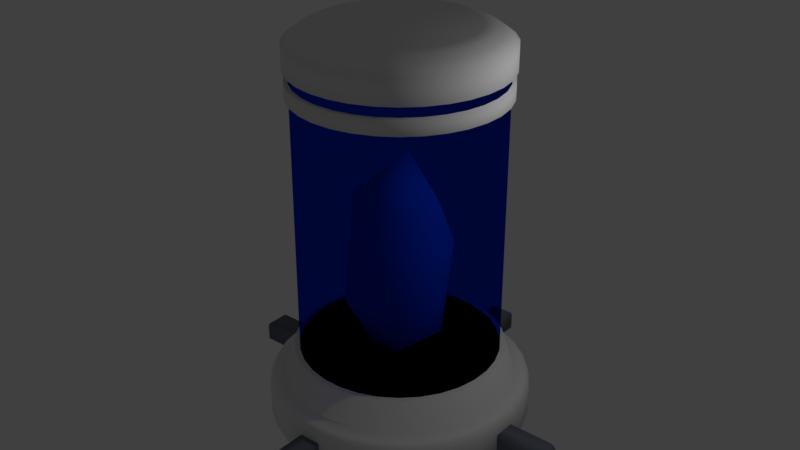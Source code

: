 # Source: crystalmachine.blend  (saved by Blender 2.78.0; exported with 4.5.12 LTS)
import bpy
from mathutils import Matrix  # noqa: F401  (used for matrix-valued properties, if any)

bpy.ops.wm.read_factory_settings(use_empty=True)
scene = bpy.context.scene
scene.name = 'Scene'

# ---- collections
col_collection_1 = bpy.data.collections.new('Collection 1'); scene.collection.children.link(col_collection_1)

# ---- materials (node trees are filled in below, after node groups)
mat_science_white_009 = bpy.data.materials.new('Science White.009')
mat_science_white_009.alpha_threshold = 0.0
mat_science_white_009.roughness = 0.5
mat_material = bpy.data.materials.new('Material')
mat_material.alpha_threshold = 0.0
mat_material.roughness = 0.5
mat_material_001 = bpy.data.materials.new('Material.001')
mat_material_001.alpha_threshold = 0.0
mat_material_001.roughness = 0.5
mat_rubberized_gray_004 = bpy.data.materials.new('Rubberized Gray.004')
mat_rubberized_gray_004.alpha_threshold = 0.0
mat_rubberized_gray_004.diffuse_color = (0.153, 0.173, 0.2079, 1.0)
mat_rubberized_gray_004.roughness = 0.5

# ---- material node trees
mat_material.use_nodes = True; mat_material.node_tree.nodes.clear()
_N = mat_material.node_tree.nodes; _L = mat_material.node_tree.links
n0 = _N.new('ShaderNodeOutputMaterial'); n0.name = 'Material Output'; n0.location = (300, 300)
n1 = _N.new('ShaderNodeBsdfTransparent'); n1.name = 'Transparent BSDF'; n1.location = (10, 300)
n1.inputs[0].default_value = (0.008774, 0.1857, 0.8, 0.03077)
_L.new(n1.outputs[0], n0.inputs[0])
n0.is_active_output = True
mat_material_001.use_nodes = True; mat_material_001.node_tree.nodes.clear()
_N = mat_material_001.node_tree.nodes; _L = mat_material_001.node_tree.links
n0 = _N.new('ShaderNodeOutputMaterial'); n0.name = 'Material Output'; n0.location = (300, 300)
n1 = _N.new('ShaderNodeBsdfDiffuse'); n1.name = 'Diffuse BSDF'; n1.location = (10, 300)
n1.inputs[0].default_value = (0.8, 0.0, 0.0007699, 1.0)
_L.new(n1.outputs[0], n0.inputs[0])
n0.is_active_output = True

# ---- world
world_world = bpy.data.worlds.new('World'); scene.world = world_world
world_world.color = (0.05088, 0.05088, 0.05088)
world_world.use_sun_shadow = False
world_world.sun_shadow_jitter_overblur = 0.0
world_world.cycles.sampling_method = 'MANUAL'

# ---- lights
light_lamp = bpy.data.lights.new('Lamp', 'POINT')
light_lamp.transmission_factor = 0.0
light_lamp.cutoff_distance = 30.0
light_lamp.energy = 100.0
light_lamp.shadow_buffer_clip_start = 1.001
light_lamp.shadow_soft_size = 0.1
light_lamp.shadow_maximum_resolution = 0.006
light_lamp.use_absolute_resolution = True

# ---- meshes
me_icosphere = bpy.data.meshes.new('Icosphere')
me_icosphere.from_pydata([(0.7645, -0.08285, 0.9615), (0.3105, -0.7166, 0.9718), (-0.7185, 0.3936, 0.9718), (0.3041, 0.7279, 0.9615), (-0.3578, -0.7166, 1.371), (-0.8119, -0.08285, 1.381), (-0.3514, 0.7279, 1.381), (0.6712, 0.3936, 1.371), (-0.4127, -0.7286, 0.9283), (0.1394, 0.783, 1.421), (-0.1713, -0.1631, 0.3586), (0.4348, -0.4456, 0.6261), (-0.6598, 0.1013, 0.6261), (-0.1293, 0.6402, 0.6261), (0.5472, 0.3023, 0.6261), (0.4, -0.5669, 1.649), (-0.4821, -0.4456, 1.716), (-0.5945, 0.3023, 1.716), (0.6125, 0.1013, 1.716), (-0.0439, 0.229, 1.984)], [], [(0, 14, 7), (1, 15, 8), (8, 10, 11, 1), (2, 17, 6), (3, 13, 9), (5, 17, 2), (7, 14, 3), (19, 9, 6), (16, 5, 8, 4), (14, 0, 11), (14, 11, 10), (10, 8, 12), (12, 13, 10), (12, 2, 13), (13, 14, 10), (13, 3, 14), (0, 7, 18), (8, 5, 12), (11, 0, 15, 1), (2, 6, 13), (9, 19, 18, 7), (15, 0, 18), (4, 8, 15), (5, 2, 12), (6, 9, 13), (7, 3, 9), (15, 18, 19), (16, 4, 15), (16, 15, 19), (17, 5, 16), (17, 16, 19), (19, 6, 17)])
me_icosphere.polygons.foreach_set('use_smooth', [True] * 32)
me_icosphere.use_remesh_preserve_volume = False
me_icosphere.use_remesh_preserve_attributes = False
me_icosphere.use_mirror_vertex_groups = False
me_icosphere.update()
me_cylinder = bpy.data.meshes.new('Cylinder')
me_cylinder.from_pydata([(-4.498e-05, 1.0, 0.4225), (-4.498e-05, 1.0, 2.144), (0.195, 0.9808, 2.144), (0.195, 0.9808, 0.4225), (0.3826, 0.9239, 2.144), (0.3826, 0.9239, 0.4225), (0.5555, 0.8314, 2.144), (0.5555, 0.8314, 0.4225), (0.7071, 0.7071, 2.144), (0.7071, 0.7071, 0.4225), (0.8314, 0.5555, 2.144), (0.8314, 0.5555, 0.4225), (0.9238, 0.3827, 2.144), (0.9238, 0.3827, 0.4225), (0.9807, 0.1951, 2.144), (0.9807, 0.1951, 0.4225), (1.0, -2.906e-05, 2.144), (1.0, -2.906e-05, 0.4225), (0.9807, -0.1951, 2.144), (0.9807, -0.1951, 0.4225), (0.9238, -0.3827, 2.144), (0.9238, -0.3827, 0.4225), (0.8314, -0.5556, 2.144), (0.8314, -0.5556, 0.4225), (0.7071, -0.7071, 2.144), (0.7071, -0.7071, 0.4225), (0.5555, -0.8315, 2.144), (0.5555, -0.8315, 0.4225), (0.3826, -0.9239, 2.144), (0.3826, -0.9239, 0.4225), (0.195, -0.9808, 2.144), (0.195, -0.9808, 0.4225), (-4.531e-05, -1.0, 2.144), (-4.531e-05, -1.0, 0.4225), (-0.1951, -0.9808, 2.144), (-0.1951, -0.9808, 0.4225), (-0.3827, -0.9239, 2.144), (-0.3827, -0.9239, 0.4225), (-0.5556, -0.8315, 2.144), (-0.5556, -0.8315, 0.4225), (-0.7072, -0.7071, 2.144), (-0.7072, -0.7071, 0.4225), (-0.8315, -0.5556, 2.144), (-0.8315, -0.5556, 0.4225), (-0.9239, -0.3827, 2.144), (-0.9239, -0.3827, 0.4225), (-0.9808, -0.1951, 2.144), (-0.9808, -0.1951, 0.4225), (-1.0, -2.819e-05, 2.144), (-1.0, -2.819e-05, 0.4225), (-0.9808, 0.1951, 2.144), (-0.9808, 0.1951, 0.4225), (-0.9239, 0.3827, 2.144), (-0.9239, 0.3827, 0.4225), (-0.8315, 0.5555, 2.144), (-0.8315, 0.5555, 0.4225), (-0.7072, 0.7071, 2.144), (-0.7072, 0.7071, 0.4225), (-0.5556, 0.8314, 2.144), (-0.5556, 0.8314, 0.4225), (-0.3827, 0.9239, 2.144), (-0.3827, 0.9239, 0.4225), (-0.1951, 0.9808, 2.144), (-0.1951, 0.9808, 0.4225), (-4.499e-05, 1.146, 0.2464), (0.2235, 1.124, 0.2464), (-4.499e-05, 1.051, 2.144), (0.205, 1.031, 0.4225), (0.4384, 1.058, 0.2464), (0.4022, 0.9712, 0.4225), (0.6365, 0.9526, 0.2464), (0.584, 0.874, 0.4225), (0.8101, 0.8101, 0.2464), (0.7433, 0.7433, 0.4225), (0.9526, 0.6365, 0.2464), (0.874, 0.584, 0.4225), (1.058, 0.4384, 0.2464), (0.9711, 0.4023, 0.4225), (1.124, 0.2235, 0.2464), (1.031, 0.2051, 0.4225), (1.146, -2.912e-05, 0.2464), (1.051, -2.909e-05, 0.4225), (1.124, -0.2236, 0.2464), (1.031, -0.2051, 0.4225), (1.058, -0.4385, 0.2464), (0.9711, -0.4023, 0.4225), (0.9526, -0.6366, 0.2464), (0.874, -0.584, 0.4225), (0.8101, -0.8102, 0.2464), (0.7433, -0.7433, 0.4225), (0.6365, -0.9527, 0.2464), (0.584, -0.8741, 0.4225), (0.4384, -1.059, 0.2464), (0.4022, -0.9712, 0.4225), (0.2235, -1.124, 0.2464), (0.205, -1.031, 0.4225), (-4.536e-05, -1.146, 0.2464), (-4.533e-05, -1.051, 0.4225), (-0.2236, -1.124, 0.2464), (-0.2051, -1.031, 0.4225), (-0.4385, -1.059, 0.2464), (-0.4023, -0.9712, 0.4225), (-0.6366, -0.9527, 0.2464), (-0.5841, -0.8741, 0.4225), (-0.8102, -0.8102, 0.2464), (-0.7434, -0.7433, 0.4225), (-0.9527, -0.6366, 0.2464), (-0.8741, -0.584, 0.4225), (-1.059, -0.4385, 0.2464), (-0.9712, -0.4023, 0.4225), (-1.124, -0.2236, 0.2464), (-1.031, -0.2051, 0.4225), (-1.146, -2.807e-05, 0.2464), (-1.051, -2.816e-05, 0.4225), (-1.124, 0.2235, 0.2464), (-1.031, 0.2051, 0.4225), (-1.059, 0.4384, 0.2464), (-0.9712, 0.4023, 0.4225), (-0.9527, 0.6365, 0.2464), (-0.8741, 0.584, 0.4225), (-0.8102, 0.8101, 0.2464), (-0.7434, 0.7433, 0.4225), (-0.6366, 0.9526, 0.2464), (-0.5841, 0.874, 0.4225), (-0.4385, 1.058, 0.2464), (-0.4023, 0.9712, 0.4225), (-0.2236, 1.124, 0.2464), (-0.2051, 1.031, 0.4225), (-4.499e-05, 1.051, 0.4225), (0.205, 1.031, 2.144), (0.4022, 0.9712, 2.144), (0.584, 0.874, 2.144), (0.7433, 0.7433, 2.144), (0.874, 0.584, 2.144), (0.9711, 0.4023, 2.144), (1.031, 0.2051, 2.144), (1.051, -2.909e-05, 2.144), (1.031, -0.2051, 2.144), (0.9711, -0.4023, 2.144), (0.874, -0.584, 2.144), (0.7433, -0.7433, 2.144), (0.584, -0.8741, 2.144), (0.4022, -0.9712, 2.144), (0.205, -1.031, 2.144), (-4.533e-05, -1.051, 2.144), (-0.2051, -1.031, 2.144), (-0.4023, -0.9712, 2.144), (-0.5841, -0.8741, 2.144), (-0.7434, -0.7433, 2.144), (-0.8741, -0.584, 2.144), (-0.9712, -0.4023, 2.144), (-1.031, -0.2051, 2.144), (-1.051, -2.816e-05, 2.144), (-1.031, 0.2051, 2.144), (-0.9712, 0.4023, 2.144), (-0.8741, 0.584, 2.144), (-0.7434, 0.7433, 2.144), (-0.5841, 0.874, 2.144), (-0.4023, 0.9712, 2.144), (-0.2051, 1.031, 2.144), (-4.498e-05, 1.0, 1.988), (-4.498e-05, 1.0, 2.079), (0.195, 0.9808, 2.079), (0.195, 0.9808, 1.988), (0.3826, 0.9239, 2.079), (0.3826, 0.9239, 1.988), (0.5555, 0.8314, 2.079), (0.5555, 0.8314, 1.988), (0.7071, 0.7071, 2.079), (0.7071, 0.7071, 1.988), (0.8314, 0.5555, 2.079), (0.8314, 0.5555, 1.988), (0.9238, 0.3827, 2.079), (0.9238, 0.3827, 1.988), (0.9807, 0.1951, 2.079), (0.9807, 0.1951, 1.988), (1.0, -2.906e-05, 2.079), (1.0, -2.906e-05, 1.988), (0.9807, -0.1951, 2.079), (0.9807, -0.1951, 1.988), (0.9238, -0.3827, 2.079), (0.9238, -0.3827, 1.988), (0.8314, -0.5556, 2.079), (0.8314, -0.5556, 1.988), (0.7071, -0.7071, 2.079), (0.7071, -0.7071, 1.988), (0.5555, -0.8315, 2.079), (0.5555, -0.8315, 1.988), (0.3826, -0.9239, 2.079), (0.3826, -0.9239, 1.988), (0.195, -0.9808, 2.079), (0.195, -0.9808, 1.988), (-4.531e-05, -1.0, 2.079), (-4.531e-05, -1.0, 1.988), (-0.1951, -0.9808, 2.079), (-0.1951, -0.9808, 1.988), (-0.3827, -0.9239, 2.079), (-0.3827, -0.9239, 1.988), (-0.5556, -0.8315, 2.079), (-0.5556, -0.8315, 1.988), (-0.7072, -0.7071, 2.079), (-0.7072, -0.7071, 1.988), (-0.8315, -0.5556, 2.079), (-0.8315, -0.5556, 1.988), (-0.9239, -0.3827, 2.079), (-0.9239, -0.3827, 1.988), (-0.9808, -0.1951, 2.079), (-0.9808, -0.1951, 1.988), (-1.0, -2.819e-05, 2.079), (-1.0, -2.819e-05, 1.988), (-0.9808, 0.1951, 2.079), (-0.9808, 0.1951, 1.988), (-0.9239, 0.3827, 2.079), (-0.9239, 0.3827, 1.988), (-0.8315, 0.5555, 2.079), (-0.8315, 0.5555, 1.988), (-0.7072, 0.7071, 2.079), (-0.7072, 0.7071, 1.988), (-0.5556, 0.8314, 2.079), (-0.5556, 0.8314, 1.988), (-0.3827, 0.9239, 2.079), (-0.3827, 0.9239, 1.988), (-0.1951, 0.9808, 2.079), (-0.1951, 0.9808, 1.988), (-4.498e-05, 1.04, 1.988), (-4.498e-05, 1.04, 2.079), (0.2029, 1.02, 2.079), (0.2029, 1.02, 1.988), (0.398, 0.9609, 2.079), (0.398, 0.9609, 1.988), (0.5778, 0.8647, 2.079), (0.5778, 0.8647, 1.988), (0.7354, 0.7354, 2.079), (0.7354, 0.7354, 1.988), (0.8647, 0.5778, 2.079), (0.8647, 0.5778, 1.988), (0.9608, 0.398, 2.079), (0.9608, 0.398, 1.988), (1.02, 0.2029, 2.079), (1.02, 0.2029, 1.988), (1.04, -2.909e-05, 2.079), (1.04, -2.909e-05, 1.988), (1.02, -0.2029, 2.079), (1.02, -0.2029, 1.988), (0.9608, -0.398, 2.079), (0.9608, -0.398, 1.988), (0.8647, -0.5779, 2.079), (0.8647, -0.5779, 1.988), (0.7354, -0.7355, 2.079), (0.7354, -0.7355, 1.988), (0.5778, -0.8648, 2.079), (0.5778, -0.8648, 1.988), (0.398, -0.9609, 2.079), (0.398, -0.9609, 1.988), (0.2029, -1.02, 2.079), (0.2029, -1.02, 1.988), (-4.532e-05, -1.04, 2.079), (-4.532e-05, -1.04, 1.988), (-0.203, -1.02, 2.079), (-0.203, -1.02, 1.988), (-0.3981, -0.9609, 2.079), (-0.3981, -0.9609, 1.988), (-0.5779, -0.8648, 2.079), (-0.5779, -0.8648, 1.988), (-0.7355, -0.7355, 2.079), (-0.7355, -0.7355, 1.988), (-0.8648, -0.5779, 2.079), (-0.8648, -0.5779, 1.988), (-0.9609, -0.398, 2.079), (-0.9609, -0.398, 1.988), (-1.02, -0.2029, 2.079), (-1.02, -0.2029, 1.988), (-1.04, -2.816e-05, 2.079), (-1.04, -2.816e-05, 1.988), (-1.02, 0.2029, 2.079), (-1.02, 0.2029, 1.988), (-0.9609, 0.398, 2.079), (-0.9609, 0.398, 1.988), (-0.8648, 0.5778, 2.079), (-0.8648, 0.5778, 1.988), (-0.7355, 0.7354, 2.079), (-0.7355, 0.7354, 1.988), (-0.5779, 0.8647, 2.079), (-0.5779, 0.8647, 1.988), (-0.3981, 0.9609, 2.079), (-0.3981, 0.9609, 1.988), (-0.2029, 1.02, 2.079), (-0.2029, 1.02, 1.988), (-4.501e-05, 1.31, 0.002423), (0.2556, 1.285, 0.002423), (0.5014, 1.211, 0.002423), (0.728, 1.09, 0.002423), (0.9265, 0.9266, 0.002423), (1.09, 0.728, 0.002423), (1.211, 0.5014, 0.002423), (1.285, 0.2556, 0.002423), (1.31, -2.915e-05, 0.002423), (1.285, -0.2557, 0.002423), (1.211, -0.5015, 0.002423), (1.09, -0.728, 0.002423), (0.9265, -0.9266, 0.002423), (0.728, -1.09, 0.002423), (0.5014, -1.211, 0.002423), (0.2556, -1.285, 0.002423), (-4.543e-05, -1.31, 0.002423), (-0.2557, -1.285, 0.002423), (-0.5015, -1.211, 0.002423), (-0.7281, -1.09, 0.002423), (-0.9266, -0.9266, 0.002423), (-1.09, -0.728, 0.002423), (-1.211, -0.5015, 0.002423), (-1.285, -0.2557, 0.002423), (-1.31, -2.798e-05, 0.002423), (-1.285, 0.2556, 0.002423), (-1.211, 0.5014, 0.002423), (-1.09, 0.728, 0.002423), (-0.9266, 0.9266, 0.002423), (-0.7281, 1.09, 0.002423), (-0.5015, 1.211, 0.002423), (-0.2557, 1.285, 0.002423), (-4.501e-05, 1.31, 0.1712), (-4.5e-05, 1.254, 0.2337), (-4.501e-05, 1.294, 0.2127), (0.2447, 1.23, 0.2337), (0.2556, 1.285, 0.1712), (0.2524, 1.269, 0.2127), (0.48, 1.159, 0.2337), (0.5014, 1.211, 0.1712), (0.4952, 1.195, 0.2127), (0.6969, 1.043, 0.2337), (0.728, 1.09, 0.1712), (0.7189, 1.076, 0.2127), (0.887, 0.887, 0.2337), (0.9265, 0.9266, 0.1712), (0.915, 0.915, 0.2127), (1.043, 0.6969, 0.2337), (1.09, 0.728, 0.1712), (1.076, 0.7189, 0.2127), (1.159, 0.48, 0.2337), (1.211, 0.5014, 0.1712), (1.195, 0.4952, 0.2127), (1.23, 0.2447, 0.2337), (1.285, 0.2556, 0.1712), (1.269, 0.2524, 0.2127), (1.254, -2.915e-05, 0.2337), (1.31, -2.915e-05, 0.1712), (1.294, -2.915e-05, 0.2127), (1.23, -0.2448, 0.2337), (1.285, -0.2557, 0.1712), (1.269, -0.2525, 0.2127), (1.159, -0.4801, 0.2337), (1.211, -0.5015, 0.1712), (1.195, -0.4952, 0.2127), (1.043, -0.697, 0.2337), (1.09, -0.728, 0.1712), (1.076, -0.7189, 0.2127), (0.887, -0.8871, 0.2337), (0.9265, -0.9266, 0.1712), (0.915, -0.915, 0.2127), (0.6969, -1.043, 0.2337), (0.728, -1.09, 0.1712), (0.7189, -1.076, 0.2127), (0.48, -1.159, 0.2337), (0.5014, -1.211, 0.1712), (0.4952, -1.196, 0.2127), (0.2447, -1.23, 0.2337), (0.2556, -1.285, 0.1712), (0.2524, -1.269, 0.2127), (-4.541e-05, -1.255, 0.2337), (-4.543e-05, -1.31, 0.1712), (-4.543e-05, -1.294, 0.2127), (-0.2448, -1.23, 0.2337), (-0.2557, -1.285, 0.1712), (-0.2525, -1.269, 0.2127), (-0.4801, -1.159, 0.2337), (-0.5015, -1.211, 0.1712), (-0.4952, -1.196, 0.2127), (-0.697, -1.043, 0.2337), (-0.7281, -1.09, 0.1712), (-0.719, -1.076, 0.2127), (-0.8871, -0.8871, 0.2337), (-0.9266, -0.9266, 0.1712), (-0.9151, -0.915, 0.2127), (-1.043, -0.697, 0.2337), (-1.09, -0.728, 0.1712), (-1.076, -0.7189, 0.2127), (-1.159, -0.4801, 0.2337), (-1.211, -0.5015, 0.1712), (-1.196, -0.4952, 0.2127), (-1.23, -0.2448, 0.2337), (-1.285, -0.2557, 0.1712), (-1.269, -0.2525, 0.2127), (-1.255, -2.801e-05, 0.2337), (-1.31, -2.798e-05, 0.1712), (-1.294, -2.798e-05, 0.2127), (-1.23, 0.2447, 0.2337), (-1.285, 0.2556, 0.1712), (-1.269, 0.2524, 0.2127), (-1.159, 0.48, 0.2337), (-1.211, 0.5014, 0.1712), (-1.196, 0.4952, 0.2127), (-1.043, 0.6969, 0.2337), (-1.09, 0.728, 0.1712), (-1.076, 0.7189, 0.2127), (-0.8871, 0.887, 0.2337), (-0.9266, 0.9266, 0.1712), (-0.9151, 0.915, 0.2127), (-0.697, 1.043, 0.2337), (-0.7281, 1.09, 0.1712), (-0.719, 1.076, 0.2127), (-0.4801, 1.159, 0.2337), (-0.5015, 1.211, 0.1712), (-0.4952, 1.195, 0.2127), (-0.2448, 1.23, 0.2337), (-0.2557, 1.285, 0.1712), (-0.2525, 1.269, 0.2127), (0.205, 1.031, 2.283), (-4.499e-05, 1.051, 2.283), (0.4022, 0.9712, 2.283), (0.584, 0.874, 2.283), (0.7433, 0.7433, 2.283), (0.874, 0.584, 2.283), (0.9711, 0.4023, 2.283), (1.031, 0.2051, 2.283), (1.051, -2.909e-05, 2.283), (1.031, -0.2051, 2.283), (0.9711, -0.4023, 2.283), (0.874, -0.584, 2.283), (0.7433, -0.7433, 2.283), (0.584, -0.8741, 2.283), (0.4022, -0.9712, 2.283), (0.205, -1.031, 2.283), (-4.533e-05, -1.051, 2.283), (-0.2051, -1.031, 2.283), (-0.4023, -0.9712, 2.283), (-0.5841, -0.8741, 2.283), (-0.7434, -0.7433, 2.283), (-0.8741, -0.584, 2.283), (-0.9712, -0.4023, 2.283), (-1.031, -0.2051, 2.283), (-1.051, -2.816e-05, 2.283), (-1.031, 0.2051, 2.283), (-0.9712, 0.4023, 2.283), (-0.8741, 0.584, 2.283), (-0.7434, 0.7433, 2.283), (-0.5841, 0.874, 2.283), (-0.4023, 0.9712, 2.283), (-0.2051, 1.031, 2.283), (0.1443, 0.7258, 2.376), (0.1815, 0.9124, 2.336), (0.1632, 0.8208, 2.364), (-4.505e-05, 0.9303, 2.336), (-4.518e-05, 0.74, 2.376), (-4.51e-05, 0.8369, 2.364), (0.2832, 0.6837, 2.376), (0.356, 0.8595, 2.336), (0.3202, 0.7732, 2.364), (0.4111, 0.6153, 2.376), (0.5168, 0.7735, 2.336), (0.4649, 0.6958, 2.364), (0.5233, 0.5233, 2.376), (0.6578, 0.6578, 2.336), (0.5917, 0.5918, 2.364), (0.6153, 0.4111, 2.376), (0.7735, 0.5168, 2.336), (0.6958, 0.4649, 2.364), (0.6837, 0.2832, 2.376), (0.8595, 0.356, 2.336), (0.7732, 0.3202, 2.364), (0.7258, 0.1444, 2.376), (0.9124, 0.1815, 2.336), (0.8208, 0.1632, 2.364), (0.74, -2.906e-05, 2.376), (0.9303, -2.909e-05, 2.336), (0.8369, -2.909e-05, 2.364), (0.7258, -0.1444, 2.376), (0.9124, -0.1815, 2.336), (0.8208, -0.1633, 2.364), (0.6837, -0.2832, 2.376), (0.8595, -0.3561, 2.336), (0.7732, -0.3203, 2.364), (0.6153, -0.4112, 2.376), (0.7735, -0.5169, 2.336), (0.6958, -0.465, 2.364), (0.5233, -0.5233, 2.376), (0.6578, -0.6579, 2.336), (0.5917, -0.5918, 2.364), (0.4111, -0.6154, 2.376), (0.5168, -0.7736, 2.336), (0.4649, -0.6959, 2.364), (0.2832, -0.6838, 2.376), (0.356, -0.8595, 2.336), (0.3202, -0.7732, 2.364), (0.1443, -0.7259, 2.376), (0.1815, -0.9125, 2.336), (0.1632, -0.8209, 2.364), (-4.523e-05, -0.7401, 2.376), (-4.53e-05, -0.9304, 2.336), (-4.527e-05, -0.837, 2.364), (-0.1444, -0.7259, 2.376), (-0.1815, -0.9125, 2.336), (-0.1633, -0.8209, 2.364), (-0.2833, -0.6838, 2.376), (-0.3561, -0.8595, 2.336), (-0.3203, -0.7732, 2.364), (-0.4112, -0.6154, 2.376), (-0.5169, -0.7736, 2.336), (-0.465, -0.6959, 2.364), (-0.5234, -0.5233, 2.376), (-0.6579, -0.6579, 2.336), (-0.5918, -0.5918, 2.364), (-0.6154, -0.4112, 2.376), (-0.7736, -0.5169, 2.336), (-0.6959, -0.465, 2.364), (-0.6838, -0.2832, 2.376), (-0.8596, -0.3561, 2.336), (-0.7733, -0.3203, 2.364), (-0.7259, -0.1444, 2.376), (-0.9125, -0.1815, 2.336), (-0.8209, -0.1633, 2.364), (-0.7401, -2.822e-05, 2.376), (-0.9304, -2.825e-05, 2.336), (-0.837, -2.828e-05, 2.364), (-0.7259, 0.1444, 2.376), (-0.9125, 0.1815, 2.336), (-0.8209, 0.1632, 2.364), (-0.6838, 0.2832, 2.376), (-0.8596, 0.356, 2.336), (-0.7733, 0.3202, 2.364), (-0.6154, 0.4111, 2.376), (-0.7736, 0.5168, 2.336), (-0.6959, 0.4649, 2.364), (-0.5234, 0.5233, 2.376), (-0.6579, 0.6578, 2.336), (-0.5918, 0.5918, 2.364), (-0.4112, 0.6153, 2.376), (-0.5169, 0.7735, 2.336), (-0.465, 0.6958, 2.364), (-0.2833, 0.6837, 2.376), (-0.3561, 0.8595, 2.336), (-0.3203, 0.7732, 2.364), (-0.1444, 0.7258, 2.376), (-0.1815, 0.9124, 2.336), (-0.1633, 0.8208, 2.364)], [], [(1, 62, 159, 66), (11, 13, 77, 75), (63, 0, 128, 127), (14, 12, 134, 135), (13, 15, 79, 77), (16, 14, 135, 136), (15, 17, 81, 79), (18, 16, 136, 137), (17, 19, 83, 81), (20, 18, 137, 138), (19, 21, 85, 83), (22, 20, 138, 139), (21, 23, 87, 85), (24, 22, 139, 140), (23, 25, 89, 87), (26, 24, 140, 141), (25, 27, 91, 89), (222, 62, 1, 161), (28, 26, 141, 142), (220, 60, 62, 222), (218, 58, 60, 220), (27, 29, 93, 91), (216, 56, 58, 218), (214, 54, 56, 216), (30, 28, 142, 143), (212, 52, 54, 214), (210, 50, 52, 212), (208, 48, 50, 210), (29, 31, 95, 93), (206, 46, 48, 208), (204, 44, 46, 206), (32, 30, 143, 144), (202, 42, 44, 204), (200, 40, 42, 202), (31, 33, 97, 95), (198, 38, 40, 200), (196, 36, 38, 198), (194, 34, 36, 196), (34, 32, 144, 145), (192, 32, 34, 194), (190, 30, 32, 192), (33, 35, 99, 97), (188, 28, 30, 190), (186, 26, 28, 188), (36, 34, 145, 146), (184, 24, 26, 186), (182, 22, 24, 184), (180, 20, 22, 182), (35, 37, 101, 99), (178, 18, 20, 180), (176, 16, 18, 178), (38, 36, 146, 147), (174, 14, 16, 176), (172, 12, 14, 174), (37, 39, 103, 101), (170, 10, 12, 172), (168, 8, 10, 170), (166, 6, 8, 168), (40, 38, 147, 148), (164, 4, 6, 166), (162, 2, 4, 164), (39, 41, 105, 103), (161, 1, 2, 162), (66, 417, 416, 129), (129, 416, 418, 130), (130, 418, 419, 131), (131, 419, 420, 132), (132, 420, 421, 133), (133, 421, 422, 134), (134, 422, 423, 135), (135, 423, 424, 136), (136, 424, 425, 137), (137, 425, 426, 138), (138, 426, 427, 139), (139, 427, 428, 140), (140, 428, 429, 141), (141, 429, 430, 142), (142, 430, 431, 143), (143, 431, 432, 144), (144, 432, 433, 145), (145, 433, 434, 146), (146, 434, 435, 147), (147, 435, 436, 148), (148, 436, 437, 149), (149, 437, 438, 150), (150, 438, 439, 151), (151, 439, 440, 152), (152, 440, 441, 153), (153, 441, 442, 154), (154, 442, 443, 155), (155, 443, 444, 156), (156, 444, 445, 157), (157, 445, 446, 158), (158, 446, 447, 159), (159, 447, 417, 66), (126, 127, 128, 64), (124, 125, 127, 126), (122, 123, 125, 124), (120, 121, 123, 122), (118, 119, 121, 120), (116, 117, 119, 118), (114, 115, 117, 116), (112, 113, 115, 114), (110, 111, 113, 112), (108, 109, 111, 110), (106, 107, 109, 108), (104, 105, 107, 106), (102, 103, 105, 104), (100, 101, 103, 102), (98, 99, 101, 100), (96, 97, 99, 98), (94, 95, 97, 96), (92, 93, 95, 94), (90, 91, 93, 92), (88, 89, 91, 90), (86, 87, 89, 88), (84, 85, 87, 86), (82, 83, 85, 84), (80, 81, 83, 82), (78, 79, 81, 80), (76, 77, 79, 78), (74, 75, 77, 76), (72, 73, 75, 74), (70, 71, 73, 72), (68, 69, 71, 70), (65, 67, 69, 68), (64, 128, 67, 65), (12, 10, 133, 134), (61, 63, 127, 125), (9, 11, 75, 73), (62, 60, 158, 159), (10, 8, 132, 133), (59, 61, 125, 123), (7, 9, 73, 71), (60, 58, 157, 158), (8, 6, 131, 132), (57, 59, 123, 121), (5, 7, 71, 69), (58, 56, 156, 157), (6, 4, 130, 131), (55, 57, 121, 119), (3, 5, 69, 67), (56, 54, 155, 156), (4, 2, 129, 130), (53, 55, 119, 117), (0, 3, 67, 128), (54, 52, 154, 155), (2, 1, 66, 129), (51, 53, 117, 115), (52, 50, 153, 154), (49, 51, 115, 113), (50, 48, 152, 153), (47, 49, 113, 111), (48, 46, 151, 152), (45, 47, 111, 109), (46, 44, 150, 151), (43, 45, 109, 107), (44, 42, 149, 150), (41, 43, 107, 105), (408, 411, 318, 317), (42, 40, 148, 149), (0, 160, 163, 3), (162, 164, 228, 226), (3, 163, 165, 5), (188, 190, 254, 252), (5, 165, 167, 7), (214, 216, 280, 278), (7, 167, 169, 9), (165, 163, 227, 229), (9, 169, 171, 11), (191, 189, 253, 255), (11, 171, 173, 13), (217, 215, 279, 281), (13, 173, 175, 15), (161, 162, 226, 225), (15, 175, 177, 17), (186, 188, 252, 250), (17, 177, 179, 19), (212, 214, 278, 276), (19, 179, 181, 21), (163, 160, 224, 227), (21, 181, 183, 23), (189, 187, 251, 253), (23, 183, 185, 25), (215, 213, 277, 279), (25, 185, 187, 27), (184, 186, 250, 248), (27, 187, 189, 29), (210, 212, 276, 274), (29, 189, 191, 31), (187, 185, 249, 251), (31, 191, 193, 33), (213, 211, 275, 277), (33, 193, 195, 35), (182, 184, 248, 246), (35, 195, 197, 37), (208, 210, 274, 272), (37, 197, 199, 39), (185, 183, 247, 249), (39, 199, 201, 41), (211, 209, 273, 275), (41, 201, 203, 43), (180, 182, 246, 244), (43, 203, 205, 45), (206, 208, 272, 270), (45, 205, 207, 47), (183, 181, 245, 247), (47, 207, 209, 49), (209, 207, 271, 273), (49, 209, 211, 51), (178, 180, 244, 242), (51, 211, 213, 53), (204, 206, 270, 268), (53, 213, 215, 55), (181, 179, 243, 245), (55, 215, 217, 57), (207, 205, 269, 271), (57, 217, 219, 59), (176, 178, 242, 240), (59, 219, 221, 61), (202, 204, 268, 266), (61, 221, 223, 63), (179, 177, 241, 243), (63, 223, 160, 0), (205, 203, 267, 269), (224, 225, 226, 227), (227, 226, 228, 229), (229, 228, 230, 231), (231, 230, 232, 233), (233, 232, 234, 235), (235, 234, 236, 237), (237, 236, 238, 239), (239, 238, 240, 241), (241, 240, 242, 243), (243, 242, 244, 245), (245, 244, 246, 247), (247, 246, 248, 249), (249, 248, 250, 251), (251, 250, 252, 253), (253, 252, 254, 255), (255, 254, 256, 257), (257, 256, 258, 259), (259, 258, 260, 261), (261, 260, 262, 263), (263, 262, 264, 265), (265, 264, 266, 267), (267, 266, 268, 269), (269, 268, 270, 271), (271, 270, 272, 273), (273, 272, 274, 275), (275, 274, 276, 277), (277, 276, 278, 279), (279, 278, 280, 281), (281, 280, 282, 283), (283, 282, 284, 285), (285, 284, 286, 287), (287, 286, 225, 224), (219, 217, 281, 283), (193, 191, 255, 257), (167, 165, 229, 231), (216, 218, 282, 280), (190, 192, 256, 254), (164, 166, 230, 228), (221, 219, 283, 285), (195, 193, 257, 259), (169, 167, 231, 233), (218, 220, 284, 282), (192, 194, 258, 256), (166, 168, 232, 230), (223, 221, 285, 287), (197, 195, 259, 261), (171, 169, 233, 235), (220, 222, 286, 284), (194, 196, 260, 258), (168, 170, 234, 232), (160, 223, 287, 224), (199, 197, 261, 263), (173, 171, 235, 237), (222, 161, 225, 286), (196, 198, 262, 260), (170, 172, 236, 234), (201, 199, 263, 265), (175, 173, 237, 239), (198, 200, 264, 262), (172, 174, 238, 236), (203, 201, 265, 267), (177, 175, 239, 241), (200, 202, 266, 264), (174, 176, 240, 238), (96, 98, 371, 368), (342, 345, 296, 295), (369, 372, 305, 304), (396, 399, 314, 313), (330, 333, 292, 291), (357, 360, 301, 300), (384, 387, 310, 309), (411, 414, 319, 318), (345, 348, 297, 296), (372, 375, 306, 305), (399, 402, 315, 314), (333, 336, 293, 292), (360, 363, 302, 301), (387, 390, 311, 310), (348, 351, 298, 297), (375, 378, 307, 306), (402, 405, 316, 315), (336, 339, 294, 293), (363, 366, 303, 302), (390, 393, 312, 311), (414, 320, 288, 319), (64, 65, 323, 321), (351, 354, 299, 298), (378, 381, 308, 307), (405, 408, 317, 316), (339, 342, 295, 294), (366, 369, 304, 303), (393, 396, 313, 312), (327, 330, 291, 290), (354, 357, 300, 299), (381, 384, 309, 308), (288, 289, 290, 291, 292, 293, 294, 295, 296, 297, 298, 299, 300, 301, 302, 303, 304, 305, 306, 307, 308, 309, 310, 311, 312, 313, 314, 315, 316, 317, 318, 319), (70, 72, 332, 329), (124, 126, 413, 410), (98, 100, 374, 371), (72, 74, 335, 332), (324, 327, 290, 289), (100, 102, 377, 374), (74, 76, 338, 335), (102, 104, 380, 377), (76, 78, 341, 338), (104, 106, 383, 380), (78, 80, 344, 341), (106, 108, 386, 383), (80, 82, 347, 344), (108, 110, 389, 386), (82, 84, 350, 347), (110, 112, 392, 389), (84, 86, 353, 350), (112, 114, 395, 392), (86, 88, 356, 353), (114, 116, 398, 395), (88, 90, 359, 356), (116, 118, 401, 398), (90, 92, 362, 359), (126, 64, 321, 413), (118, 120, 404, 401), (92, 94, 365, 362), (65, 68, 326, 323), (120, 122, 407, 404), (94, 96, 368, 365), (68, 70, 329, 326), (122, 124, 410, 407), (321, 323, 325, 322), (322, 325, 324, 320), (323, 326, 328, 325), (325, 328, 327, 324), (326, 329, 331, 328), (328, 331, 330, 327), (329, 332, 334, 331), (331, 334, 333, 330), (332, 335, 337, 334), (334, 337, 336, 333), (335, 338, 340, 337), (337, 340, 339, 336), (338, 341, 343, 340), (340, 343, 342, 339), (341, 344, 346, 343), (343, 346, 345, 342), (344, 347, 349, 346), (346, 349, 348, 345), (347, 350, 352, 349), (349, 352, 351, 348), (350, 353, 355, 352), (352, 355, 354, 351), (353, 356, 358, 355), (355, 358, 357, 354), (356, 359, 361, 358), (358, 361, 360, 357), (359, 362, 364, 361), (361, 364, 363, 360), (362, 365, 367, 364), (364, 367, 366, 363), (365, 368, 370, 367), (367, 370, 369, 366), (368, 371, 373, 370), (370, 373, 372, 369), (371, 374, 376, 373), (373, 376, 375, 372), (374, 377, 379, 376), (376, 379, 378, 375), (377, 380, 382, 379), (379, 382, 381, 378), (380, 383, 385, 382), (382, 385, 384, 381), (383, 386, 388, 385), (385, 388, 387, 384), (386, 389, 391, 388), (388, 391, 390, 387), (389, 392, 394, 391), (391, 394, 393, 390), (392, 395, 397, 394), (394, 397, 396, 393), (395, 398, 400, 397), (397, 400, 399, 396), (398, 401, 403, 400), (400, 403, 402, 399), (401, 404, 406, 403), (403, 406, 405, 402), (404, 407, 409, 406), (406, 409, 408, 405), (407, 410, 412, 409), (409, 412, 411, 408), (410, 413, 415, 412), (412, 415, 414, 411), (413, 321, 322, 415), (415, 322, 320, 414), (320, 324, 289, 288), (449, 455, 418, 416), (542, 451, 417, 447), (451, 449, 416, 417), (458, 461, 420, 419), (461, 464, 421, 420), (464, 467, 422, 421), (467, 470, 423, 422), (470, 473, 424, 423), (473, 476, 425, 424), (476, 479, 426, 425), (479, 482, 427, 426), (482, 485, 428, 427), (485, 488, 429, 428), (488, 491, 430, 429), (491, 494, 431, 430), (494, 497, 432, 431), (497, 500, 433, 432), (500, 503, 434, 433), (503, 506, 435, 434), (506, 509, 436, 435), (509, 512, 437, 436), (512, 515, 438, 437), (515, 518, 439, 438), (518, 521, 440, 439), (521, 524, 441, 440), (524, 527, 442, 441), (527, 530, 443, 442), (530, 533, 444, 443), (533, 536, 445, 444), (536, 539, 446, 445), (539, 542, 447, 446), (455, 458, 419, 418), (449, 451, 453, 450), (450, 453, 452, 448), (455, 449, 450, 456), (456, 450, 448, 454), (458, 455, 456, 459), (459, 456, 454, 457), (461, 458, 459, 462), (462, 459, 457, 460), (464, 461, 462, 465), (465, 462, 460, 463), (467, 464, 465, 468), (468, 465, 463, 466), (470, 467, 468, 471), (471, 468, 466, 469), (473, 470, 471, 474), (474, 471, 469, 472), (476, 473, 474, 477), (477, 474, 472, 475), (479, 476, 477, 480), (480, 477, 475, 478), (482, 479, 480, 483), (483, 480, 478, 481), (485, 482, 483, 486), (486, 483, 481, 484), (488, 485, 486, 489), (489, 486, 484, 487), (491, 488, 489, 492), (492, 489, 487, 490), (494, 491, 492, 495), (495, 492, 490, 493), (497, 494, 495, 498), (498, 495, 493, 496), (500, 497, 498, 501), (501, 498, 496, 499), (503, 500, 501, 504), (504, 501, 499, 502), (506, 503, 504, 507), (507, 504, 502, 505), (509, 506, 507, 510), (510, 507, 505, 508), (512, 509, 510, 513), (513, 510, 508, 511), (515, 512, 513, 516), (516, 513, 511, 514), (518, 515, 516, 519), (519, 516, 514, 517), (521, 518, 519, 522), (522, 519, 517, 520), (524, 521, 522, 525), (525, 522, 520, 523), (527, 524, 525, 528), (528, 525, 523, 526), (530, 527, 528, 531), (531, 528, 526, 529), (533, 530, 531, 534), (534, 531, 529, 532), (536, 533, 534, 537), (537, 534, 532, 535), (539, 536, 537, 540), (540, 537, 535, 538), (542, 539, 540, 543), (543, 540, 538, 541), (451, 542, 543, 453), (453, 543, 541, 452), (448, 452, 541, 538, 535, 532, 529, 526, 523, 520, 517, 514, 511, 508, 505, 502, 499, 496, 493, 490, 487, 484, 481, 478, 475, 472, 469, 466, 463, 460, 457, 454), (61, 59, 57, 55, 53, 51, 49, 47, 45, 43, 41, 39, 37, 35, 33, 31, 29, 27, 25, 23, 21, 19, 17, 15, 13, 11, 9, 7, 5, 3, 0, 63)])
me_cylinder.polygons.foreach_set('use_smooth', [1, 1, 1, 1, 1, 1, 1, 1, 1, 1, 1, 1, 1, 1, 1, 1, 1, 1, 1, 1, 1, 1, 1, 1, 1, 1, 1, 1, 1, 1, 1, 1, 1, 1, 1, 1, 1, 1, 1, 1, 1, 1, 1, 1, 1, 1, 1, 1, 1, 1, 1, 1, 1, 1, 1, 1, 1, 1, 1, 1, 1, 1, 1, 1, 1, 1, 1, 1, 1, 1, 1, 1, 1, 1, 1, 1, 1, 1, 1, 1, 1, 1, 1, 1, 1, 1, 1, 1, 1, 1, 1, 1, 1, 1, 1, 1, 1, 1, 1, 1, 1, 1, 1, 1, 1, 1, 1, 1, 1, 1, 1, 1, 1, 1, 1, 1, 1, 1, 1, 1, 1, 1, 1, 1, 1, 1, 1, 1, 1, 1, 1, 1, 1, 1, 1, 1, 1, 1, 1, 1, 1, 1, 1, 1, 1, 1, 1, 1, 1, 1, 1, 1, 1, 1, 1, 1, 1, 1, 1, 1, 1, 1, 1, 1, 1, 1, 1, 1, 1, 1, 1, 1, 1, 1, 1, 1, 1, 1, 1, 1, 1, 1, 1, 1, 1, 1, 1, 1, 1, 1, 1, 1, 1, 1, 1, 1, 1, 1, 1, 1, 1, 1, 1, 1, 1, 1, 1, 1, 1, 1, 1, 1, 1, 1, 1, 1, 1, 1, 1, 1, 1, 1, 1, 1, 1, 1, 1, 1, 1, 1, 1, 1, 1, 1, 1, 1, 1, 1, 1, 1, 1, 1, 1, 1, 1, 1, 1, 1, 1, 1, 1, 1, 1, 1, 1, 1, 1, 1, 1, 1, 1, 1, 1, 1, 1, 1, 1, 1, 1, 1, 1, 1, 1, 1, 1, 1, 1, 1, 1, 1, 1, 1, 1, 1, 1, 1, 1, 1, 1, 1, 1, 1, 1, 1, 1, 1, 1, 1, 1, 1, 1, 1, 1, 1, 1, 1, 1, 1, 1, 1, 1, 1, 1, 1, 1, 1, 1, 1, 1, 1, 1, 1, 1, 1, 1, 1, 1, 1, 1, 1, 1, 1, 1, 1, 1, 1, 1, 1, 1, 1, 1, 1, 1, 1, 1, 1, 1, 1, 1, 1, 1, 1, 1, 1, 1, 1, 1, 1, 1, 1, 1, 1, 1, 1, 1, 1, 1, 1, 1, 1, 1, 1, 1, 1, 1, 1, 1, 1, 1, 1, 1, 1, 1, 1, 1, 1, 1, 1, 1, 1, 1, 1, 1, 1, 1, 1, 1, 1, 1, 1, 1, 1, 1, 1, 1, 1, 1, 1, 1, 1, 1, 1, 1, 1, 1, 1, 1, 1, 1, 1, 1, 1, 1, 1, 1, 1, 1, 1, 1, 1, 1, 1, 1, 1, 1, 1, 1, 1, 1, 1, 1, 1, 1, 1, 1, 1, 1, 1, 1, 1, 1, 1, 1, 1, 1, 1, 1, 1, 1, 1, 1, 1, 1, 1, 1, 1, 1, 1, 1, 1, 1, 1, 1, 1, 1, 1, 1, 1, 1, 1, 1, 1, 1, 1, 1, 1, 1, 1, 1, 1, 1, 1, 1, 1, 1, 1, 1, 1, 1, 1, 1, 1, 1, 1, 1, 1, 1, 1, 1, 1, 1, 1, 1, 1, 0])
me_cylinder.polygons.foreach_set('material_index', [0, 0, 0, 0, 0, 0, 0, 0, 0, 0, 0, 0, 0, 0, 0, 0, 0, 1, 0, 1, 1, 0, 1, 1, 0, 1, 1, 1, 0, 1, 1, 0, 1, 1, 0, 1, 1, 1, 0, 1, 1, 0, 1, 1, 0, 1, 1, 1, 0, 1, 1, 0, 1, 1, 0, 1, 1, 1, 0, 1, 1, 0, 1, 0, 0, 0, 0, 0, 0, 0, 0, 0, 0, 0, 0, 0, 0, 0, 0, 0, 0, 0, 0, 0, 0, 0, 0, 0, 0, 0, 0, 0, 0, 0, 0, 0, 0, 0, 0, 0, 0, 0, 0, 0, 0, 0, 0, 0, 0, 0, 0, 0, 0, 0, 0, 0, 0, 0, 0, 0, 0, 0, 0, 0, 0, 0, 0, 0, 0, 0, 0, 0, 0, 0, 0, 0, 0, 0, 0, 0, 0, 0, 0, 0, 0, 0, 0, 0, 0, 0, 0, 0, 0, 0, 0, 0, 0, 0, 0, 0, 0, 1, 0, 1, 0, 1, 0, 1, 0, 1, 0, 1, 0, 1, 0, 1, 0, 1, 0, 1, 0, 1, 0, 1, 0, 1, 0, 1, 0, 1, 0, 1, 0, 1, 0, 1, 0, 1, 0, 1, 0, 1, 0, 1, 0, 1, 0, 1, 0, 1, 0, 1, 0, 1, 0, 1, 0, 1, 0, 1, 0, 1, 0, 1, 0, 0, 0, 0, 0, 0, 0, 0, 0, 0, 0, 0, 0, 0, 0, 0, 0, 0, 0, 0, 0, 0, 0, 0, 0, 0, 0, 0, 0, 0, 0, 0, 0, 0, 0, 0, 0, 0, 0, 0, 0, 0, 0, 0, 0, 0, 0, 0, 0, 0, 0, 0, 0, 0, 0, 0, 0, 0, 0, 0, 0, 0, 0, 0, 0, 0, 0, 0, 0, 0, 0, 0, 0, 0, 0, 0, 0, 0, 0, 0, 0, 0, 0, 0, 0, 0, 0, 0, 0, 0, 0, 0, 0, 0, 0, 0, 0, 0, 0, 0, 0, 0, 0, 0, 0, 0, 0, 0, 0, 0, 0, 0, 0, 0, 0, 0, 0, 0, 0, 0, 0, 0, 0, 0, 0, 0, 0, 0, 0, 0, 0, 0, 0, 0, 0, 0, 0, 0, 0, 0, 0, 0, 0, 0, 0, 0, 0, 0, 0, 0, 0, 0, 0, 0, 0, 0, 0, 0, 0, 0, 0, 0, 0, 0, 0, 0, 0, 0, 0, 0, 0, 0, 0, 0, 0, 0, 0, 0, 0, 0, 0, 0, 0, 0, 0, 0, 0, 0, 0, 0, 0, 0, 0, 0, 0, 0, 0, 0, 0, 0, 0, 0, 0, 0, 0, 0, 0, 0, 0, 0, 0, 0, 0, 0, 0, 0, 0, 0, 0, 0, 0, 0, 0, 0, 0, 0, 0, 0, 0, 0, 0, 0, 0, 0, 0, 0, 0, 0, 0, 0, 0, 0, 0, 0, 0, 0, 0, 0, 0, 0, 0, 0, 0, 0, 0, 0, 0, 0, 0, 0, 0, 0, 0, 0, 0, 0, 0, 0, 0, 0, 0, 0, 0, 0, 0, 0, 0, 0, 0, 0, 0, 0, 0, 0, 0, 0, 0, 0, 0, 0, 2])
me_cylinder.materials.append(mat_science_white_009)
me_cylinder.materials.append(mat_material)
me_cylinder.materials.append(mat_material_001)
me_cylinder.use_remesh_preserve_volume = False
me_cylinder.use_remesh_preserve_attributes = False
me_cylinder.use_mirror_vertex_groups = False
me_cylinder.update()
me_cube_002 = bpy.data.meshes.new('Cube.002')
me_cube_002.from_pydata([(1.142, 16.41, 0.03791), (1.142, 9.675, 0.03791), (-0.8576, 16.41, 0.03791), (-0.8576, 9.675, 0.03791), (1.142, 16.41, 1.459), (1.142, 15.83, 2.038), (1.142, 16.33, 1.748), (1.142, 16.12, 1.96), (1.142, 10.25, 2.038), (1.142, 9.675, 1.459), (1.142, 9.965, 1.96), (1.142, 9.753, 1.748), (-0.8576, 15.83, 2.038), (-0.8576, 16.41, 1.459), (-0.8576, 16.12, 1.96), (-0.8576, 16.33, 1.748), (-0.8576, 9.675, 1.459), (-0.8576, 10.25, 2.038), (-0.8576, 9.753, 1.748), (-0.8576, 9.965, 1.96), (-1.142, -16.41, 0.03791), (-1.142, -9.675, 0.03791), (0.8576, -16.41, 0.03791), (0.8576, -9.675, 0.03791), (-1.142, -16.41, 1.459), (-1.142, -15.83, 2.038), (-1.142, -16.33, 1.748), (-1.142, -16.12, 1.96), (-1.142, -10.25, 2.038), (-1.142, -9.675, 1.459), (-1.142, -9.965, 1.96), (-1.142, -9.753, 1.748), (0.8576, -15.83, 2.038), (0.8576, -16.41, 1.459), (0.8576, -16.12, 1.96), (0.8576, -16.33, 1.748), (0.8576, -9.675, 1.459), (0.8576, -10.25, 2.038), (0.8576, -9.753, 1.748), (0.8576, -9.965, 1.96), (16.41, -1.142, 0.03791), (9.675, -1.142, 0.03791), (16.41, 0.8576, 0.03791), (9.675, 0.8576, 0.03791), (16.41, -1.142, 1.459), (15.83, -1.142, 2.038), (16.33, -1.142, 1.748), (16.12, -1.142, 1.96), (10.25, -1.142, 2.038), (9.675, -1.142, 1.459), (9.965, -1.142, 1.96), (9.753, -1.142, 1.748), (15.83, 0.8576, 2.038), (16.41, 0.8576, 1.459), (16.12, 0.8576, 1.96), (16.33, 0.8576, 1.748), (9.675, 0.8576, 1.459), (10.25, 0.8576, 2.038), (9.753, 0.8576, 1.748), (9.965, 0.8576, 1.96), (-16.41, 1.142, 0.03791), (-9.675, 1.142, 0.03791), (-16.41, -0.8576, 0.03791), (-9.675, -0.8576, 0.03791), (-16.41, 1.142, 1.459), (-15.83, 1.142, 2.038), (-16.33, 1.142, 1.748), (-16.12, 1.142, 1.96), (-10.25, 1.142, 2.038), (-9.675, 1.142, 1.459), (-9.965, 1.142, 1.96), (-9.753, 1.142, 1.748), (-15.83, -0.8576, 2.038), (-16.41, -0.8576, 1.459), (-16.12, -0.8576, 1.96), (-16.33, -0.8576, 1.748), (-9.675, -0.8576, 1.459), (-10.25, -0.8576, 2.038), (-9.753, -0.8576, 1.748), (-9.965, -0.8576, 1.96)], [], [(17, 8, 5, 12), (3, 16, 18, 19, 17, 12, 14, 15, 13, 2), (0, 4, 6, 7, 5, 8, 10, 11, 9, 1), (1, 3, 2, 0), (12, 5, 7, 14), (14, 7, 6, 15), (15, 6, 4, 13), (2, 13, 4, 0), (37, 28, 25, 32), (23, 36, 38, 39, 37, 32, 34, 35, 33, 22), (20, 24, 26, 27, 25, 28, 30, 31, 29, 21), (21, 23, 22, 20), (32, 25, 27, 34), (34, 27, 26, 35), (35, 26, 24, 33), (22, 33, 24, 20), (57, 48, 45, 52), (43, 56, 58, 59, 57, 52, 54, 55, 53, 42), (40, 44, 46, 47, 45, 48, 50, 51, 49, 41), (41, 43, 42, 40), (52, 45, 47, 54), (54, 47, 46, 55), (55, 46, 44, 53), (42, 53, 44, 40), (77, 68, 65, 72), (63, 76, 78, 79, 77, 72, 74, 75, 73, 62), (60, 64, 66, 67, 65, 68, 70, 71, 69, 61), (61, 63, 62, 60), (72, 65, 67, 74), (74, 67, 66, 75), (75, 66, 64, 73), (62, 73, 64, 60)])
me_cube_002.polygons.foreach_set('use_smooth', [True] * 32)
me_cube_002.materials.append(mat_rubberized_gray_004)
me_cube_002.use_remesh_preserve_volume = False
me_cube_002.use_remesh_preserve_attributes = False
me_cube_002.use_mirror_vertex_groups = False
me_cube_002.update()

# ---- objects
ob_icosphere = bpy.data.objects.new('Icosphere', me_icosphere)
ob_cylinder = bpy.data.objects.new('Cylinder', me_cylinder)
ob_lamp = bpy.data.objects.new('Lamp', light_lamp)
ob_cube_001 = bpy.data.objects.new('Cube.001', me_cube_002)

# ---- transforms, parenting, visibility, modifiers, constraints
ob_icosphere.location = (1.863e-09, 0.0, 0.0)
ob_icosphere.scale = (1.0, 1.0, 2.041)
ob_icosphere.lineart.crease_threshold = 0.0
ob_cylinder.location = (1.863e-09, 0.0, 0.0)
ob_cylinder.rotation_euler = (0.0, -0.0, -0.09781)
ob_cylinder.scale = (1.5, 1.5, 2.5)
ob_cylinder.lineart.crease_threshold = 0.0
ob_lamp.location = (4.076, 1.005, 5.904)
ob_lamp.rotation_euler = (0.6503, 0.05522, 1.866)
ob_lamp.lock_rotations_4d = False
ob_lamp.empty_display_type = 'ARROWS'
ob_lamp.color = (0.0, 0.0, 0.0, 0.0)
ob_lamp.lineart.crease_threshold = 0.0
ob_cube_001.location = (0.0, 0.0, 0.0)
ob_cube_001.rotation_euler = (0.0, -0.0, -3.142)
ob_cube_001.scale = (0.1662, 0.1662, 0.1662)
ob_cube_001.lineart.crease_threshold = 0.0

# ---- collection membership
col_collection_1.objects.link(ob_icosphere)
col_collection_1.objects.link(ob_cylinder)
col_collection_1.objects.link(ob_lamp)
col_collection_1.objects.link(ob_cube_001)

# ---- scene / render settings (as saved in the file)
scene.frame_start = 1; scene.frame_end = 250; scene.frame_set(75)
scene.render.engine = 'CYCLES'
scene.render.resolution_percentage = 50
scene.render.dither_intensity = 0.0
scene.cycles.use_denoising = False
scene.cycles.samples = 128
scene.cycles.sampling_pattern = 'TABULATED_SOBOL'
scene.cycles.light_sampling_threshold = 0.0
scene.cycles.use_adaptive_sampling = False
scene.cycles.use_light_tree = False
scene.cycles.blur_glossy = 0.0
scene.cycles.sample_clamp_indirect = 0.0
scene.view_settings.view_transform = 'Standard'
bpy.context.view_layer.update()

# ---- added for rendering (the .blend has no active camera): camera
cam_auto = bpy.data.cameras.new('AutoCamera')
cam_auto.lens = 50.0
cam_auto.sensor_width = 36.0
cam_auto.clip_end = 1000.0
ob_auto_camera = bpy.data.objects.new('AutoCamera', cam_auto)
scene.collection.objects.link(ob_auto_camera)
ob_auto_camera.location = (9.00475, -10.8057, 10.1764)
ob_auto_camera.rotation_euler = (1.09748, -7.21219e-08, 0.694738)
scene.camera = ob_auto_camera
bpy.context.view_layer.update()
